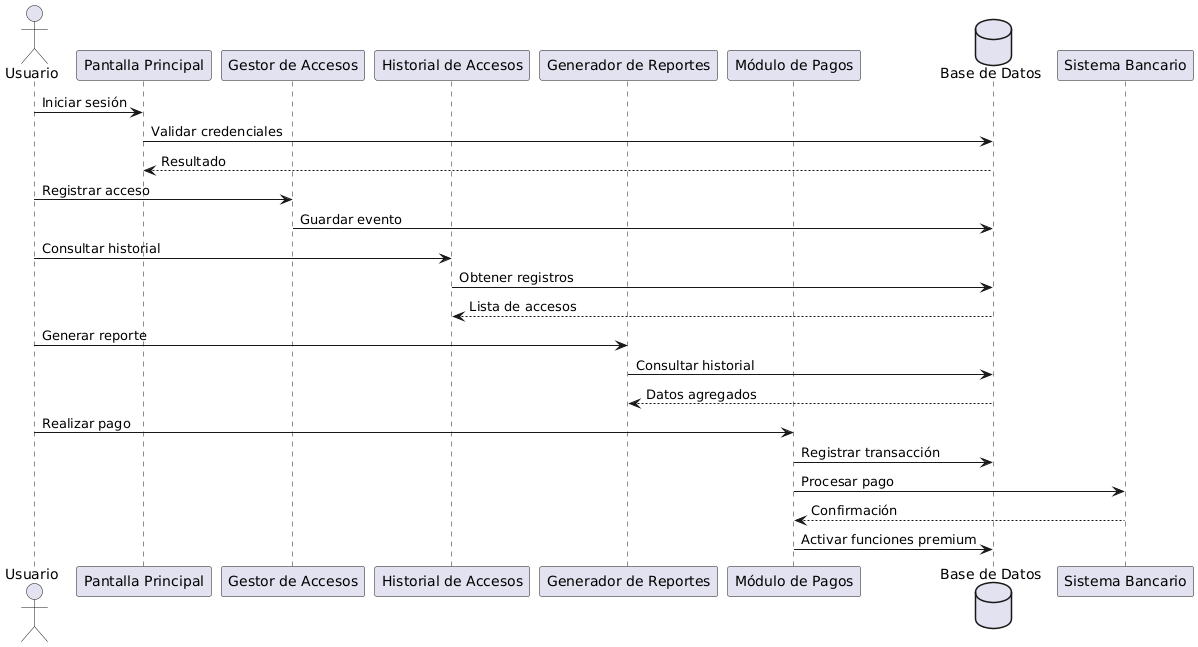

The diagram above was rendered by PlantUML. Its source (embedded in the PNG):
@startuml
actor Usuario as U

participant "Pantalla Principal" as PP
participant "Gestor de Accesos" as GA
participant "Historial de Accesos" as HA
participant "Generador de Reportes" as GR
participant "Módulo de Pagos" as MP
database "Base de Datos" as DB

U -> PP : Iniciar sesión
PP -> DB : Validar credenciales
DB --> PP : Resultado

U -> GA : Registrar acceso
GA -> DB : Guardar evento

U -> HA : Consultar historial
HA -> DB : Obtener registros
DB --> HA : Lista de accesos

U -> GR : Generar reporte
GR -> DB : Consultar historial
DB --> GR : Datos agregados

U -> MP : Realizar pago
MP -> DB : Registrar transacción
MP -> "Sistema Bancario" : Procesar pago
"Sistema Bancario" --> MP : Confirmación
MP -> DB : Activar funciones premium
@enduml